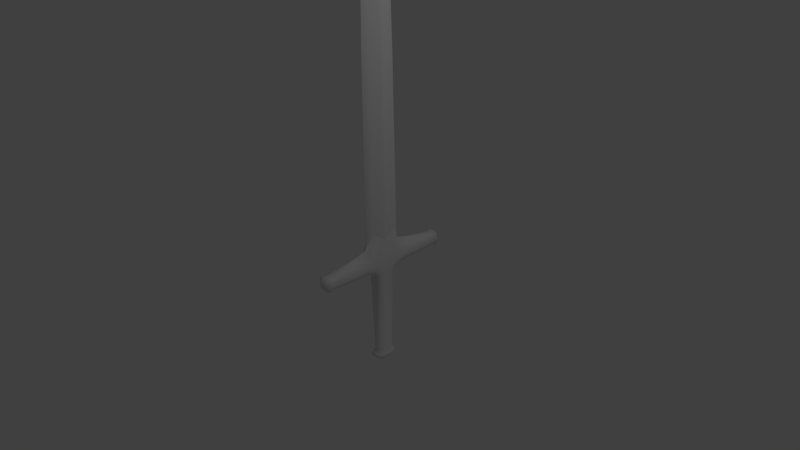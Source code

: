# Source: FunSword.blend  (saved by Blender 2.72.0; exported with 4.5.12 LTS)
import bpy
from mathutils import Matrix  # noqa: F401  (used for matrix-valued properties, if any)

bpy.ops.wm.read_factory_settings(use_empty=True)
scene = bpy.context.scene
scene.name = 'Scene'

# ---- collections
col_collection_1 = bpy.data.collections.new('Collection 1'); scene.collection.children.link(col_collection_1)

# ---- materials (node trees are filled in below, after node groups)
mat_material_001 = bpy.data.materials.new('Material.001')
mat_material_001.alpha_threshold = 0.0
mat_material_001.use_transparent_shadow = False
mat_material_001.preview_render_type = 'CUBE'
mat_material_001.roughness = 0.5
mat_material_001.line_color = (0.0, 0.0, 0.0, 1.0)

# ---- material node trees

# ---- world
world_world = bpy.data.worlds.new('World'); scene.world = world_world
world_world.color = (0.05088, 0.05088, 0.05088)
world_world.use_sun_shadow = False
world_world.sun_shadow_jitter_overblur = 0.0
world_world.cycles.sampling_method = 'MANUAL'
world_world.cycles.sample_map_resolution = 256

# ---- cameras
cam_camera = bpy.data.cameras.new('Camera')
cam_camera.clip_end = 100.0
cam_camera.lens = 35.0
cam_camera.sensor_width = 32.0
cam_camera.sensor_height = 18.0
cam_camera.ortho_scale = 7.314
cam_camera.dof.focus_distance = 0.0
cam_camera.dof.aperture_fstop = 128.0

# ---- lights
light_lamp = bpy.data.lights.new('Lamp', 'POINT')
light_lamp.transmission_factor = 0.0
light_lamp.cutoff_distance = 30.0
light_lamp.energy = 100.0
light_lamp.shadow_buffer_clip_start = 1.001
light_lamp.shadow_soft_size = 0.1
light_lamp.shadow_maximum_resolution = 0.006
light_lamp.use_absolute_resolution = True
light_lamp.cycles.use_multiple_importance_sampling = False

# ---- meshes
me_cube_001 = bpy.data.meshes.new('Cube.001')
me_cube_001.from_pydata([(0.04513, 2.449e-08, 5.32), (-0.04519, -4.107e-08, 5.32), (0.08797, 7.451e-09, 0.2113), (-0.08779, -2.484e-09, 0.2143), (0.08674, 8.666e-08, 2.686), (-0.08674, -3.831e-08, 2.686), (-0.04315, -0.1699, 2.686), (-0.04956, -0.165, 0.3349), (-0.02249, -0.1337, 5.32), (0.02225, -0.1344, 5.32), (0.04966, -0.1651, 0.3341), (0.04279, -0.1708, 2.686), (-0.0975, 0.0, -0.2812), (0.0005473, -0.9884, -0.06744), (-0.03092, -0.9884, -0.1124), (0.09865, 0.0, -0.2787), (0.01508, -0.9884, -0.129), (-0.01429, -0.9884, -0.06804), (-0.1006, 0.0, -0.09953), (-0.07978, -0.2725, -0.01451), (-0.03078, -0.9884, -0.08455), (-0.08174, -0.3056, -0.1784), (-0.01397, -0.9884, -0.129), (0.0154, -0.9884, -0.06804), (0.03204, -0.9884, -0.1124), (0.08058, -0.2725, -0.01516), (0.1009, 0.0, -0.09853), (0.08331, -0.306, -0.1789), (-0.09994, -0.2906, -0.09835), (0.0319, -0.9884, -0.08454), (0.1014, -0.306, -0.09812), (0.0005662, -0.3094, -0.1959), (-0.07489, -0.8135, -0.02495), (0.07603, -0.8135, -0.1713), (-0.07489, -0.8135, -0.1713), (0.07603, -0.8135, -0.02495), (-0.09244, -0.8135, -0.09812), (0.09357, -0.8135, -0.09812), (0.0005662, -0.8135, -0.1883), (0.0004954, -0.8122, -0.008168), (0.08618, -0.1257, -0.2617), (-0.08035, -0.125, -0.2897), (0.0009296, -0.1539, -0.2929), (-0.07925, 3.348e-10, -1.471), (0.07933, 3.348e-10, -1.471), (0.1016, -0.1219, -0.114), (0.06355, -0.09031, -1.47), (-0.06285, -0.08994, -1.47), (0.0001161, -0.1167, -1.471), (-0.04315, 0.1699, 2.686), (-0.04956, 0.165, 0.3349), (-0.02249, 0.1337, 5.32), (0.02225, 0.1344, 5.32), (0.04966, 0.1651, 0.3341), (0.04279, 0.1708, 2.686), (0.1041, 0.9242, -0.05255), (0.1045, 0.9246, -0.1447), (0.04957, 0.9246, 0.001969), (-0.04741, 0.9246, -0.1994), (-0.07978, 0.2725, -0.01451), (-0.1029, 0.9242, -0.05257), (-0.08174, 0.3056, -0.1784), (-0.04848, 0.9246, 0.001958), (0.04852, 0.9246, -0.1994), (-0.1034, 0.9246, -0.1447), (0.08058, 0.2725, -0.01516), (0.08331, 0.306, -0.1789), (-0.09994, 0.2906, -0.09835), (0.0005469, 0.9891, -0.06633), (0.1014, 0.306, -0.09812), (0.0005662, 0.3094, -0.1959), (-0.07489, 0.8135, -0.02495), (0.07603, 0.8135, -0.1713), (-0.07489, 0.8135, -0.1713), (0.07603, 0.8135, -0.02495), (-0.09244, 0.8135, -0.09812), (0.09357, 0.8135, -0.09812), (0.0005662, 0.8135, -0.1883), (0.0004954, 0.8122, -0.008168), (0.08618, 0.1257, -0.2617), (-0.08035, 0.125, -0.2897), (0.0009296, 0.1539, -0.2929), (0.1016, 0.1219, -0.114), (0.06355, 0.09031, -1.47), (-0.06285, 0.08994, -1.47), (0.0001161, 0.1167, -1.471), (-0.1152, 1.273e-08, -1.538), (0.1153, 1.273e-08, -1.537), (0.09233, -0.1313, -1.536), (-0.09137, -0.1307, -1.536), (0.0001315, -0.1696, -1.537), (0.09233, 0.1313, -1.536), (-0.09137, 0.1307, -1.536), (0.0001315, 0.1696, -1.537), (-0.02515, 2.119e-08, -1.615), (0.02573, 2.119e-08, -1.615), (0.02067, -0.02898, -1.615), (-0.01989, -0.02886, -1.614), (0.0003155, -0.03745, -1.615), (0.02067, 0.02898, -1.615), (-0.01989, 0.02886, -1.614), (0.0003155, 0.03745, -1.615), (-0.06744, -0.8889, -0.03236), (0.1016, -0.9345, -0.05362), (-0.09422, -0.04694, -0.287), (0.1021, -0.9349, -0.1436), (0.04842, -0.9349, -0.0003946), (-0.04628, -0.9349, -0.197), (-0.09421, -1.242e-09, 0.05739), (0.1022, -0.04318, -0.1063), (0.06864, -0.8889, -0.1644), (-0.09907, 0.0, -0.1904), (-0.1005, -0.9345, -0.05365), (-0.07648, -0.5591, -0.175), (-0.04733, -0.9349, -0.0004052), (0.04739, -0.9349, -0.197), (-0.1009, -0.9349, -0.1436), (0.0917, -0.5448, -0.01202), (0.07634, -0.213, -0.2164), (0.04411, -0.2718, 0.06473), (-0.09769, -0.2991, -0.1416), (-0.09392, -0.2816, -0.05604), (-0.1016, -0.1029, -0.09893), (-0.1037, -0.5532, -0.09823), (0.000523, -0.9338, 0.001528), (0.0005641, -0.9346, -0.1996), (-0.1039, -0.9347, -0.09795), (0.08644, -0.9277, -0.01492), (0.09903, -0.3068, -0.1417), (0.0952, -0.2893, -0.05628), (0.08331, -0.8944, -0.09811), (0.101, -0.2139, -0.1061), (0.04802, -0.3094, -0.1942), (-0.04649, -0.3096, -0.1947), (1.194e-06, -0.5575, -0.1826), (-0.07132, -0.09695, 0.09574), (0.09445, 3.725e-09, 0.05636), (-0.04349, -0.2718, 0.06503), (0.07198, -0.09696, 0.09397), (-0.09063, -0.5448, -0.01177), (0.07896, -0.5597, -0.176), (-0.06751, -0.8889, -0.1644), (0.06858, -0.8889, -0.03235), (-0.08219, -0.8944, -0.09811), (0.1051, -0.5609, -0.09808), (0.0005634, -0.8943, -0.1786), (0.0005309, -0.8937, -0.01932), (-0.09019, -0.8147, -0.1387), (0.0424, -0.8147, -0.1864), (-0.04324, -0.8146, -0.009979), (-0.08939, -0.8145, -0.05924), (0.09134, -0.8147, -0.1387), (0.09052, -0.8145, -0.05922), (-0.04128, -0.8147, -0.1864), (0.04429, -0.8146, -0.009968), (0.09641, -0.04613, -0.2714), (-0.07037, -0.2111, -0.229), (2.107e-05, -0.2193, -0.2309), (0.05125, -0.1474, -0.2823), (-0.04669, -0.1468, -0.2956), (-0.07544, -0.04818, -1.469), (0.09979, 0.0, -0.1886), (0.07606, -0.04839, -1.469), (0.03554, -0.1097, -1.468), (-0.03505, -0.1094, -1.468), (0.0993, -0.1253, -0.1889), (-0.06744, 0.8889, -0.03236), (0.0005222, 0.9234, 0.003937), (0.0005643, 0.9243, -0.2021), (-0.1064, 0.9244, -0.09795), (0.08852, 0.9173, -0.01291), (0.06864, 0.8889, -0.1644), (-0.08747, 0.9173, -0.1837), (-0.07648, 0.5591, -0.175), (0.1076, 0.9244, -0.09794), (0.08859, 0.9173, -0.1837), (-0.08738, 0.9173, -0.01292), (0.0917, 0.5448, -0.01202), (0.07634, 0.213, -0.2164), (0.04411, 0.2718, 0.06473), (-0.09769, 0.2991, -0.1416), (-0.09392, 0.2816, -0.05604), (-0.1037, 0.5532, -0.09823), (-0.03204, 0.9891, -0.1129), (0.0156, 0.9891, -0.1301), (-0.01482, 0.9891, -0.06696), (-0.03189, 0.9891, -0.08405), (0.09903, 0.3068, -0.1417), (0.0952, 0.2893, -0.05628), (0.08331, 0.8944, -0.09811), (0.101, 0.2139, -0.1061), (0.04802, 0.3094, -0.1942), (-0.04649, 0.3096, -0.1947), (1.194e-06, 0.5575, -0.1826), (-0.04349, 0.2718, 0.06503), (0.1022, 0.04318, -0.1063), (-0.09063, 0.5448, -0.01177), (0.07896, 0.5597, -0.176), (-0.06751, 0.8889, -0.1644), (0.06858, 0.8889, -0.03235), (-0.08219, 0.8944, -0.09811), (0.1051, 0.5609, -0.09808), (0.0005634, 0.8943, -0.1786), (0.0005309, 0.8937, -0.01932), (-0.09019, 0.8147, -0.1387), (0.0424, 0.8147, -0.1864), (-0.04324, 0.8146, -0.009979), (-0.08939, 0.8145, -0.05924), (0.09134, 0.8147, -0.1387), (0.09052, 0.8145, -0.05922), (-0.04128, 0.8147, -0.1864), (0.04429, 0.8146, -0.009968), (-0.07037, 0.2111, -0.229), (2.107e-05, 0.2193, -0.2309), (0.05125, 0.1474, -0.2823), (-0.04669, 0.1468, -0.2956), (0.03189, 0.1035, -1.47), (-0.0314, 0.1033, -1.47), (0.0993, 0.1253, -0.1889), (-0.07437, 0.0445, -1.47), (0.09641, 0.04613, -0.2714), (0.07198, 0.09696, 0.09397), (0.07456, 0.04476, -1.47), (-0.09422, 0.04694, -0.287), (-0.07132, 0.09695, 0.09574), (-0.1016, 0.1029, -0.09893), (-0.114, -0.07176, -1.539), (0.1145, -0.07216, -1.539), (0.05092, -0.1601, -1.539), (-0.05026, -0.1597, -1.538), (0.05092, 0.1601, -1.539), (-0.05026, 0.1597, -1.538), (-0.114, 0.07176, -1.539), (0.1145, 0.07216, -1.539), (0.104, 1.353e-08, -1.505), (0.08483, 0.1157, -1.495), (-0.08377, 0.115, -1.494), (-0.104, 1.511e-08, -1.506), (0.0001198, 0.1511, -1.495), (-0.08072, -0.1138, -1.505), (0.0001032, -0.1485, -1.507), (0.08162, -0.1144, -1.506), (-0.02282, -0.01454, -1.615), (0.0235, -0.01461, -1.615), (0.01071, -0.03349, -1.616), (-0.009992, -0.03342, -1.616), (0.01071, 0.03349, -1.616), (-0.009992, 0.03342, -1.616), (-0.02282, 0.01454, -1.615), (0.0235, 0.01461, -1.615), (0.08345, 1.696e-08, -1.582), (0.06961, 0.09128, -1.582), (-0.06875, 0.09097, -1.581), (-0.08302, 1.696e-08, -1.583), (0.0001464, 0.122, -1.583), (-0.06875, -0.09097, -1.581), (0.0001464, -0.122, -1.583), (0.06961, -0.09128, -1.582), (-0.07984, -0.8946, -0.1343), (-0.08539, -0.9278, -0.1817), (0.09494, -0.2151, -0.1647), (0.03765, -0.8945, -0.1766), (-0.03737, -0.8945, -0.02085), (-0.07947, -0.8942, -0.06302), (0.105, -0.9347, -0.09794), (0.08651, -0.9278, -0.1816), (-0.0853, -0.9277, -0.01494), (0.09933, -0.5613, -0.1401), (0.1039, -0.5532, -0.05336), (-0.09156, -0.09964, -0.0007049), (-0.03654, -0.8945, -0.1766), (0.05232, -0.4949, 0.04722), (-0.05148, -0.4949, 0.0473), (0.03846, -0.8945, -0.02084), (-0.09738, -0.5572, -0.1396), (0.04531, -0.56, -0.1852), (-0.1026, -0.5494, -0.05323), (0.08097, -0.8946, -0.1343), (0.08059, -0.8942, -0.063), (-0.0438, -0.5598, -0.1849), (-0.042, -0.2186, -0.2346), (0.04125, -0.2195, -0.2283), (0.1014, -0.04781, -0.1894), (-0.07984, 0.8946, -0.1343), (-0.01448, 0.9891, -0.1301), (0.09494, 0.2151, -0.1647), (0.03765, 0.8945, -0.1766), (-0.03737, 0.8945, -0.02085), (-0.07947, 0.8942, -0.06302), (0.01593, 0.9891, -0.06695), (0.03316, 0.9891, -0.1129), (0.03301, 0.9891, -0.08405), (0.09933, 0.5613, -0.1401), (0.1039, 0.5532, -0.05336), (-0.03654, 0.8945, -0.1766), (0.05232, 0.4949, 0.04722), (-0.05148, 0.4949, 0.0473), (0.03846, 0.8945, -0.02084), (-0.09738, 0.5572, -0.1396), (0.04531, 0.56, -0.1852), (-0.1026, 0.5494, -0.05323), (0.08097, 0.8946, -0.1343), (0.08059, 0.8942, -0.063), (-0.0438, 0.5598, -0.1849), (-0.042, 0.2186, -0.2346), (0.04125, 0.2195, -0.2283), (0.1014, 0.04781, -0.1894), (-0.09156, 0.09964, -0.0007049), (0.1054, 0.06079, -1.501), (0.08298, 0.04849, -1.584), (-0.1051, 0.06029, -1.501), (-0.0452, 0.1397, -1.495), (0.04589, 0.1401, -1.496), (-0.04505, -0.1401, -1.506), (0.04563, -0.1405, -1.506), (0.1013, -0.06248, -1.506), (-0.1007, -0.06215, -1.506), (-0.08236, 0.04827, -1.584), (-0.0379, 0.1132, -1.584), (0.03852, 0.1134, -1.585), (-0.0379, -0.1132, -1.584), (0.03852, -0.1134, -1.585), (0.08298, -0.04849, -1.584), (-0.08236, -0.04826, -1.584), (0.0104, 0.2753, 0.1235), (-0.01009, 0.2753, 0.1235), (-0.004349, 0.2663, 0.1589), (0.004631, 0.2663, 0.1589), (0.003902, 0.2757, 0.1301), (-0.003599, 0.2757, 0.1301), (-0.01913, 0.4753, 0.06298), (0.01972, 0.4752, 0.06299), (0.0002983, 0.4874, 0.06686), (-0.006821, 0.4709, 0.06643), (0.0074, 0.4709, 0.06643), (-0.01009, -0.2753, 0.1235), (0.0104, -0.2753, 0.1235), (0.00463, -0.2663, 0.1589), (-0.004349, -0.2663, 0.1589), (-0.003599, -0.2757, 0.1301), (0.003902, -0.2757, 0.1301), (0.01972, -0.4752, 0.06299), (-0.01913, -0.4753, 0.06298), (0.0002983, -0.4874, 0.06686), (0.0074, -0.4709, 0.06643), (-0.006821, -0.4709, 0.06643), (-0.003321, -0.1759, 5.32), (0.003385, -0.1759, 5.32), (-0.001196, -0.1786, 5.32), (0.001259, -0.1786, 5.32), (0.003935, -0.2408, 2.686), (-0.003927, -0.2408, 2.686), (0.001441, -0.2434, 2.686), (-0.001436, -0.2434, 2.686), (-0.003348, -0.0199, 5.914), (0.003358, -0.02029, 5.914), (0.006828, -5.239e-09, 5.914), (0.003405, 0.02057, 5.914), (-0.003395, 0.02018, 5.914), (-0.007031, -1.529e-08, 5.914), (-0.001223, -0.02272, 5.914), (0.001232, -0.02269, 5.914), (0.001249, 0.02294, 5.914), (-0.00124, 0.02287, 5.914), (0.003431, 0.1758, 5.32), (-0.003368, 0.1758, 5.32), (0.001276, 0.1786, 5.32), (-0.001213, 0.1786, 5.32), (-0.003982, 0.2407, 2.686), (0.00399, 0.2407, 2.686), (-0.001456, 0.2433, 2.686), (0.001462, 0.2433, 2.686), (-0.003265, 0.2687, 0.1597), (0.003539, 0.2687, 0.1597), (-0.001107, 0.2715, 0.1597), (0.001384, 0.2715, 0.1597), (0.003492, -0.2688, 0.1597), (-0.003218, -0.2688, 0.1597), (0.001366, -0.2715, 0.1597), (-0.00109, -0.2715, 0.1597), (-0.002197, -1.278e-08, 5.94), (0.002223, -6.49e-09, 5.94), (-0.001364, -0.00148, 5.943), (-0.001365, 0.001487, 5.943), (-0.001826, -1.164e-08, 5.942), (-0.001368, -0.000541, 5.943), (-0.001368, 0.000545, 5.943), (0.001225, 0.00149, 5.943), (0.001224, -0.001479, 5.943), (0.001768, -7.063e-09, 5.942), (0.001224, 0.0005467, 5.943), (0.001224, -0.00054, 5.943), (0.0005601, 0.9891, -0.1309), (-0.03299, 0.9891, -0.09828), (0.02814, 0.9891, -0.07162), (-0.02704, 0.9891, -0.1252), (0.03411, 0.9891, -0.09828), (0.02816, 0.9891, -0.1252), (-0.02701, 0.9891, -0.07162), (0.0005601, -0.9884, -0.1298), (-0.03184, -0.9884, -0.09829), (0.02719, -0.9884, -0.07254), (-0.0261, -0.9884, -0.1242), (0.03296, -0.9884, -0.09829), (0.02721, -0.9884, -0.1242), (-0.02607, -0.9884, -0.07254)], [], [(335, 338, 7, 19, 137), (355, 347, 9), (9, 11, 4, 0), (11, 10, 2, 4), (52, 357, 356, 0), (8, 6, 351, 346), (5, 3, 7, 6), (1, 5, 6, 8), (346, 354, 8), (119, 336, 341, 271), (6, 7, 338, 377, 351), (365, 51, 358), (126, 116, 14, 400), (124, 114, 17, 13), (260, 165, 45, 131), (264, 103, 29, 403), (116, 259, 402, 14), (18, 111, 12, 104, 41, 156, 21, 120, 28, 122), (2, 10, 25, 138), (265, 105, 24, 404), (106, 124, 13, 23), (125, 115, 16, 399), (107, 125, 399, 22), (267, 140, 27, 128), (268, 144, 30, 129), (269, 122, 28, 121), (158, 163, 46, 40), (159, 164, 48, 42), (112, 126, 400, 20), (343, 342, 272, 149, 39), (272, 139, 32, 149), (114, 266, 405, 17), (274, 113, 34, 147), (275, 140, 33, 148), (335, 137, 272, 342), (276, 123, 36, 150), (277, 110, 33, 151), (278, 130, 37, 152), (279, 134, 38, 153), (25, 129, 30, 131, 45, 109, 26, 136, 2, 138), (1, 8, 354, 359), (7, 3, 135, 19), (280, 156, 41, 159), (281, 132, 31, 157), (155, 162, 44, 15), (282, 155, 15, 161), (104, 160, 47, 41), (324, 327, 53, 65, 179), (364, 52, 54, 369), (52, 0, 4, 54), (1, 51, 49, 5), (369, 54, 53, 327, 373), (324, 328, 329, 325, 326, 372, 374, 375, 373, 327), (51, 365, 368, 49), (200, 288, 60, 169), (170, 55, 291, 394), (285, 190, 82, 218), (199, 302, 55, 170), (198, 283, 64, 172), (65, 221, 2, 136, 26, 195, 82, 190, 69, 188), (297, 199, 170, 57), (175, 63, 184, 397), (169, 60, 186, 393), (57, 170, 394, 289), (292, 187, 66, 197), (293, 188, 69, 201), (214, 79, 83, 216), (215, 81, 85, 217), (202, 294, 58, 168), (296, 206, 71, 196), (286, 202, 168, 63), (298, 204, 73, 173), (299, 205, 72, 197), (325, 330, 296, 194), (300, 207, 75, 182), (301, 208, 72, 171), (302, 209, 76, 189), (303, 210, 77, 193), (330, 332, 78, 206, 296), (304, 215, 80, 212), (305, 213, 70, 191), (223, 80, 84, 219), (2, 221, 65, 53), (306, 161, 15, 220), (220, 15, 44, 222), (54, 4, 2, 53), (357, 52, 364), (1, 359, 358, 51), (9, 0, 356, 355), (50, 59, 224, 3), (5, 49, 50, 3), (18, 225, 67, 180, 61, 212, 80, 223, 12, 111), (307, 181, 67, 225), (308, 233, 91, 235), (309, 249, 99, 251), (310, 232, 86, 237), (311, 231, 92, 236), (312, 230, 93, 238), (313, 229, 90, 240), (314, 228, 88, 241), (315, 227, 87, 234), (316, 226, 89, 239), (94, 248, 100, 247, 101, 246, 99, 249, 95, 243, 96, 244, 98, 245, 97, 242), (317, 248, 94, 253), (318, 247, 100, 252), (319, 246, 101, 254), (320, 245, 98, 256), (321, 244, 96, 257), (322, 243, 95, 250), (323, 242, 97, 255), (147, 34, 141, 258), (36, 147, 258, 143), (103, 127, 401, 29), (105, 264, 403, 24), (127, 106, 23, 401), (115, 265, 404, 16), (118, 40, 165, 260), (27, 118, 260, 128), (128, 260, 131, 30), (148, 33, 110, 261), (38, 148, 261, 145), (402, 22, 399, 16, 404, 24, 403, 29, 401, 23, 13, 17, 405, 20, 400, 14), (149, 32, 102, 262), (39, 149, 262, 146), (110, 277, 105, 265), (150, 36, 143, 263), (32, 150, 263, 102), (102, 263, 112, 266), (261, 110, 265, 115), (143, 258, 116, 126), (130, 278, 103, 264), (273, 146, 124, 106), (262, 102, 266, 114), (141, 270, 107, 259), (263, 143, 126, 112), (277, 130, 264, 105), (258, 141, 259, 116), (151, 33, 140, 267), (37, 151, 267, 144), (144, 267, 128, 30), (152, 37, 144, 268), (35, 152, 268, 117), (117, 268, 129, 25), (108, 18, 122, 269), (3, 108, 269, 135), (135, 269, 121, 19), (42, 48, 163, 158), (41, 47, 164, 159), (153, 38, 145, 270), (34, 153, 270, 141), (145, 261, 115, 125), (337, 336, 119, 25, 10), (25, 119, 271, 117), (117, 271, 154, 35), (137, 19, 139, 272), (271, 341, 343, 39, 154), (154, 39, 146, 273), (35, 154, 273, 142), (278, 142, 127, 103), (120, 21, 113, 274), (28, 120, 274, 123), (123, 274, 147, 36), (132, 27, 140, 275), (31, 132, 275, 134), (134, 275, 148, 38), (121, 28, 123, 276), (19, 121, 276, 139), (139, 276, 150, 32), (142, 273, 106, 127), (270, 145, 125, 107), (130, 277, 151, 37), (259, 107, 22, 402), (146, 262, 114, 124), (142, 278, 152, 35), (133, 31, 134, 279), (21, 133, 279, 113), (113, 279, 153, 34), (133, 21, 156, 280), (31, 133, 280, 157), (157, 280, 159, 42), (118, 27, 132, 281), (40, 118, 281, 158), (158, 281, 157, 42), (40, 46, 162, 155), (165, 40, 155, 282), (45, 165, 282, 109), (109, 282, 161, 26), (12, 43, 160, 104), (204, 283, 198, 73), (75, 200, 283, 204), (301, 171, 175, 56), (174, 56, 290, 396), (64, 169, 393, 183), (62, 167, 68, 185), (178, 285, 218, 79), (66, 187, 285, 178), (187, 69, 190, 285), (205, 286, 171, 72), (77, 202, 286, 205), (287, 203, 167, 62), (206, 287, 166, 71), (78, 203, 287, 206), (302, 189, 174, 55), (207, 288, 200, 75), (71, 166, 288, 207), (288, 166, 176, 60), (168, 58, 284, 392), (172, 64, 183, 395), (176, 62, 185, 398), (60, 176, 398, 186), (56, 175, 397, 290), (55, 174, 396, 291), (63, 168, 392, 184), (395, 183, 393, 186, 398, 185, 68, 289, 394, 291, 396, 290, 397, 184, 392, 284), (189, 301, 56, 174), (208, 292, 197, 72), (76, 201, 292, 208), (201, 69, 187, 292), (209, 293, 201, 76), (74, 177, 293, 209), (177, 65, 188, 293), (81, 214, 216, 85), (80, 215, 217, 84), (210, 294, 202, 77), (73, 198, 294, 210), (203, 297, 57, 167), (326, 325, 194, 59, 50), (65, 177, 295, 179), (177, 74, 211, 295), (194, 296, 196, 59), (179, 295, 331, 324), (295, 211, 78, 332, 331), (211, 297, 203, 78), (74, 199, 297, 211), (171, 286, 63, 175), (180, 298, 173, 61), (67, 182, 298, 180), (182, 75, 204, 298), (191, 299, 197, 66), (70, 193, 299, 191), (193, 77, 205, 299), (181, 300, 182, 67), (59, 196, 300, 181), (196, 71, 207, 300), (283, 200, 169, 64), (294, 198, 172, 58), (189, 76, 208, 301), (167, 57, 289, 68), (166, 287, 62, 176), (199, 74, 209, 302), (192, 303, 193, 70), (61, 173, 303, 192), (173, 73, 210, 303), (192, 304, 212, 61), (70, 213, 304, 192), (213, 81, 215, 304), (178, 305, 191, 66), (79, 214, 305, 178), (214, 81, 213, 305), (12, 223, 219, 43), (218, 306, 220, 79), (82, 195, 306, 218), (195, 26, 161, 306), (79, 220, 222, 83), (108, 307, 225, 18), (3, 224, 307, 108), (224, 59, 181, 307), (234, 87, 233, 308), (44, 234, 308, 222), (222, 308, 235, 83), (250, 95, 249, 309), (87, 250, 309, 233), (233, 309, 251, 91), (236, 92, 232, 310), (84, 236, 310, 219), (219, 310, 237, 43), (238, 93, 231, 311), (85, 238, 311, 217), (217, 311, 236, 84), (235, 91, 230, 312), (83, 235, 312, 216), (216, 312, 238, 85), (239, 89, 229, 313), (47, 239, 313, 164), (164, 313, 240, 48), (240, 90, 228, 314), (48, 240, 314, 163), (163, 314, 241, 46), (241, 88, 227, 315), (46, 241, 315, 162), (162, 315, 234, 44), (237, 86, 226, 316), (43, 237, 316, 160), (160, 316, 239, 47), (252, 100, 248, 317), (92, 252, 317, 232), (232, 317, 253, 86), (254, 101, 247, 318), (93, 254, 318, 231), (231, 318, 252, 92), (251, 99, 246, 319), (91, 251, 319, 230), (230, 319, 254, 93), (255, 97, 245, 320), (89, 255, 320, 229), (229, 320, 256, 90), (256, 98, 244, 321), (90, 256, 321, 228), (228, 321, 257, 88), (257, 96, 243, 322), (88, 257, 322, 227), (227, 322, 250, 87), (253, 94, 242, 323), (86, 253, 323, 226), (226, 323, 255, 89), (335, 339, 340, 336, 337, 376, 378, 379, 377, 338), (330, 333, 332), (333, 334, 332), (334, 331, 332), (330, 325, 329, 333), (333, 329, 328, 334), (334, 328, 324, 331), (49, 368, 372, 326, 50), (341, 344, 343), (344, 345, 343), (345, 342, 343), (341, 336, 340, 344), (344, 340, 339, 345), (345, 339, 335, 342), (350, 376, 337, 10, 11), (346, 351, 353, 348), (348, 353, 352, 349), (349, 352, 350, 347), (347, 355, 361, 349), (349, 361, 360, 348), (348, 360, 354, 346), (364, 369, 371, 366), (366, 371, 370, 367), (367, 370, 368, 365), (365, 358, 363, 367), (367, 363, 362, 366), (366, 362, 357, 364), (372, 368, 370, 374), (374, 370, 371, 375), (375, 371, 369, 373), (376, 350, 352, 378), (378, 352, 353, 379), (379, 353, 351, 377), (347, 350, 11, 9), (359, 354, 380), (382, 360, 361, 388), (380, 384, 383, 363, 358), (381, 355, 356), (357, 381, 356), (381, 389, 388, 361, 355), (380, 354, 360, 382, 384), (380, 358, 359), (381, 357, 362, 387, 389), (382, 385, 384), (385, 386, 384), (386, 383, 384), (387, 390, 389), (390, 391, 389), (391, 388, 389), (387, 383, 386, 390), (390, 386, 385, 391), (391, 385, 382, 388), (387, 362, 363, 383), (58, 172, 395, 284), (266, 112, 20, 405)])
me_cube_001.polygons.foreach_set('use_smooth', [True] * 370)
_k = set([(0, 4), (0, 356), (1, 5), (1, 359), (2, 4), (2, 10), (2, 53), (3, 5), (3, 7), (3, 50), (7, 338), (10, 337), (50, 326), (53, 327)])
me_cube_001.attributes.new('sharp_edge', 'BOOLEAN', 'EDGE').data.foreach_set('value', [ (min(e.vertices), max(e.vertices)) in _k for e in me_cube_001.edges])
_uv = me_cube_001.uv_layers.new(name='UVMap')
_uv.uv.foreach_set('vector', [0.6144, 0.7699, 0.6148, 0.7653, 0.6336, 0.7431, 0.6241, 0.7888, 0.6194, 0.778, 0.4124, 0.007193, 0.4246, 0.08925, 0.4158, 0.08829, 0.4158, 0.08829, 0.3361, 0.4373, 0.3004, 0.4333, 0.3879, 0.08515, 0.3361, 0.4373, 0.2575, 0.7479, 0.219, 0.7603, 0.3004, 0.4333, 0.361, 0.08196, 0.4041, 0.006231, 0.4082, 0.006718, 0.3879, 0.08515, 0.8116, 0.08244, 0.713, 0.4281, 0.699, 0.426, 0.8032, 0.0812, 0.7473, 0.4328, 0.6619, 0.7579, 0.6328, 0.7375, 0.713, 0.4281, 0.8387, 0.08609, 0.7473, 0.4328, 0.713, 0.4281, 0.8116, 0.08244, 0.8032, 0.0812, 0.8555, 0.007251, 0.8116, 0.08244, 0.2705, 0.786, 0.2739, 0.7783, 0.3124, 0.791, 0.3152, 0.7936, 0.713, 0.4281, 0.6328, 0.7375, 0.6065, 0.7576, 0.606, 0.7575, 0.699, 0.426, 0.875, 0.09038, 0.8662, 0.08942, 0.8637, 0.008298, 0.9706, 0.5233, 0.963, 0.5231, 0.9623, 0.5128, 0.9646, 0.5129, 0.9883, 0.5091, 0.9874, 0.5154, 0.9698, 0.5105, 0.9701, 0.5085, 0.2504, 0.815, 0.2312, 0.8161, 0.2329, 0.8061, 0.2519, 0.8072, 0.399, 0.8232, 0.4005, 0.8173, 0.4119, 0.8226, 0.4114, 0.8244, 0.9781, 0.002625, 0.9842, 0.004998, 0.9664, 0.01246, 0.9649, 0.01173, 0.6509, 0.7993, 0.6478, 0.8112, 0.6447, 0.8231, 0.6349, 0.8226, 0.619, 0.8209, 0.6037, 0.8106, 0.586, 0.8015, 0.5884, 0.797, 0.5916, 0.7915, 0.6299, 0.7965, 0.219, 0.7603, 0.2575, 0.7479, 0.2673, 0.7966, 0.2353, 0.778, 0.9651, 0.03566, 0.9713, 0.03366, 0.9841, 0.04293, 0.9825, 0.04354, 0.9883, 0.5027, 0.9883, 0.5091, 0.9701, 0.5085, 0.9701, 0.5065, 0.9639, 0.0471, 0.9642, 0.04083, 0.9819, 0.04516, 0.9818, 0.0471, 0.9848, 0.01035, 0.9848, 0.01664, 0.967, 0.01608, 0.967, 0.01412, 0.3216, 0.8199, 0.3205, 0.8246, 0.2687, 0.819, 0.2697, 0.8141, 0.3227, 0.8083, 0.3228, 0.8144, 0.2709, 0.8084, 0.269, 0.8024, 0.6341, 0.7836, 0.6299, 0.7965, 0.5916, 0.7915, 0.595, 0.7861, 0.2336, 0.8289, 0.1873, 0.9847, 0.1827, 0.9846, 0.2291, 0.8257, 0.6405, 0.868, 0.6042, 0.9855, 0.5969, 0.9839, 0.631, 0.865, 0.9781, 0.5227, 0.9706, 0.5233, 0.9646, 0.5129, 0.9669, 0.5127, 0.9123, 0.5684, 0.9081, 0.57, 0.9016, 0.5681, 0.9061, 0.5314, 0.9151, 0.5319, 0.5554, 0.7667, 0.5428, 0.7734, 0.4876, 0.768, 0.4883, 0.7658, 0.9874, 0.5154, 0.9855, 0.5207, 0.9689, 0.5121, 0.9698, 0.5105, 0.5358, 0.79, 0.5344, 0.7944, 0.4826, 0.7873, 0.4833, 0.7831, 0.9276, 0.3825, 0.9346, 0.3816, 0.9347, 0.409, 0.9278, 0.4104, 0.6034, 0.7621, 0.6017, 0.7701, 0.5554, 0.7667, 0.5603, 0.7649, 0.5403, 0.7788, 0.538, 0.7847, 0.4849, 0.7778, 0.4861, 0.7726, 0.3901, 0.827, 0.3882, 0.8308, 0.3725, 0.83, 0.3735, 0.8257, 0.3924, 0.8176, 0.3912, 0.8222, 0.3745, 0.8203, 0.3761, 0.8152, 0.9146, 0.3392, 0.9055, 0.3396, 0.9061, 0.3112, 0.9148, 0.3113, 0.2673, 0.7966, 0.269, 0.8024, 0.2709, 0.8084, 0.2519, 0.8072, 0.2329, 0.8061, 0.2171, 0.8033, 0.2086, 0.8012, 0.2138, 0.7807, 0.219, 0.7603, 0.2353, 0.778, 0.8387, 0.08609, 0.8116, 0.08244, 0.8555, 0.007251, 0.8595, 0.007797, 0.6328, 0.7375, 0.6619, 0.7579, 0.6382, 0.7708, 0.5984, 0.7808, 0.9759, 0.5333, 0.97, 0.5329, 0.9682, 0.5189, 0.9753, 0.5206, 0.9632, 0.3385, 0.9649, 0.3506, 0.9551, 0.3505, 0.9547, 0.3383, 0.2124, 0.8251, 0.1739, 0.9834, 0.1639, 0.9825, 0.2027, 0.825, 0.2153, 0.8144, 0.2124, 0.8251, 0.2027, 0.825, 0.2056, 0.8131, 0.6349, 0.8226, 0.5941, 0.9779, 0.5856, 0.9769, 0.619, 0.8209, 0.7008, 0.7851, 0.7002, 0.7821, 0.714, 0.7617, 0.714, 0.7932, 0.7072, 0.7883, 0.3529, 0.08097, 0.361, 0.08196, 0.2665, 0.4292, 0.2531, 0.4275, 0.361, 0.08196, 0.3879, 0.08515, 0.3004, 0.4333, 0.2665, 0.4292, 0.8387, 0.08609, 0.8662, 0.08942, 0.7824, 0.437, 0.7473, 0.4328, 0.2531, 0.4275, 0.2665, 0.4292, 0.1902, 0.7401, 0.1648, 0.7608, 0.1644, 0.7607, 0.9117, 0.4301, 0.9103, 0.4299, 0.9087, 0.43, 0.9074, 0.4303, 0.9083, 0.4273, 0.9086, 0.4276, 0.909, 0.4279, 0.9096, 0.4279, 0.91, 0.4275, 0.9102, 0.4273, 0.8662, 0.08942, 0.875, 0.09038, 0.7973, 0.4385, 0.7824, 0.437, 0.8339, 0.8223, 0.8351, 0.8177, 0.8413, 0.8172, 0.8397, 0.8232, 0.9854, 0.03184, 0.981, 0.034, 0.9659, 0.02455, 0.9669, 0.02387, 0.1627, 0.8049, 0.1648, 0.7972, 0.1832, 0.8004, 0.1801, 0.8102, 0.03031, 0.7715, 0.02796, 0.7754, 0.02172, 0.7734, 0.02475, 0.7683, 0.8306, 0.8308, 0.8327, 0.827, 0.8382, 0.8294, 0.8355, 0.8342, 0.1562, 0.7838, 0.1958, 0.7735, 0.219, 0.7603, 0.2138, 0.7807, 0.2086, 0.8012, 0.1995, 0.8012, 0.1832, 0.8004, 0.1648, 0.7972, 0.1462, 0.794, 0.1511, 0.7888, 0.9729, 0.09631, 0.9743, 0.1005, 0.9669, 0.1021, 0.9651, 0.09667, 0.9654, 0.5609, 0.9645, 0.5556, 0.9836, 0.5508, 0.9843, 0.5525, 0.8397, 0.8232, 0.8413, 0.8172, 0.8542, 0.8226, 0.8537, 0.8244, 0.9851, 0.02658, 0.9854, 0.03184, 0.9669, 0.02387, 0.9672, 0.02222, 0.09287, 0.7935, 0.1447, 0.7997, 0.144, 0.8046, 0.09244, 0.7983, 0.09728, 0.7822, 0.1511, 0.7888, 0.1462, 0.794, 0.09423, 0.788, 0.6114, 0.9838, 0.6046, 0.9813, 0.6334, 0.8874, 0.6394, 0.8904, 0.5958, 0.9806, 0.586, 0.9792, 0.6087, 0.8861, 0.6154, 0.8863, 0.9544, 0.2835, 0.9532, 0.2885, 0.9451, 0.2889, 0.9467, 0.2826, 0.7576, 0.7925, 0.821, 0.8083, 0.8199, 0.8105, 0.7653, 0.8019, 0.9643, 0.2489, 0.9655, 0.2538, 0.9578, 0.2548, 0.9562, 0.2484, 0.7634, 0.8191, 0.8161, 0.8256, 0.8149, 0.8298, 0.7628, 0.8236, 0.9043, 0.1595, 0.9047, 0.1872, 0.8977, 0.1883, 0.8973, 0.1602, 0.7158, 0.7765, 0.7545, 0.7897, 0.7576, 0.7925, 0.7127, 0.7843, 0.7647, 0.8075, 0.8188, 0.8151, 0.8172, 0.8203, 0.7639, 0.8136, 0.02554, 0.7849, 0.04146, 0.7873, 0.04095, 0.7917, 0.02596, 0.789, 0.02796, 0.7754, 0.04413, 0.7768, 0.04299, 0.782, 0.02672, 0.7801, 0.9016, 0.2405, 0.9023, 0.2127, 0.9109, 0.213, 0.9107, 0.2405, 0.9076, 0.4582, 0.9117, 0.4594, 0.9149, 0.5035, 0.9059, 0.5042, 0.9011, 0.4617, 0.5918, 0.9926, 0.5958, 0.9806, 0.603, 0.9805, 0.5976, 0.9937, 0.9055, 0.119, 0.914, 0.1188, 0.9138, 0.1313, 0.904, 0.1314, 0.6541, 0.8251, 0.6701, 0.8274, 0.6224, 0.9816, 0.613, 0.9805, 0.219, 0.7603, 0.1958, 0.7735, 0.1562, 0.7838, 0.1902, 0.7401, 0.1958, 0.8121, 0.2056, 0.8131, 0.2027, 0.825, 0.1936, 0.823, 0.1936, 0.823, 0.2027, 0.825, 0.1639, 0.9825, 0.1549, 0.9813, 0.2665, 0.4292, 0.3004, 0.4333, 0.219, 0.7603, 0.1902, 0.7401, 0.4041, 0.006231, 0.361, 0.08196, 0.3529, 0.08097, 0.8387, 0.08609, 0.8595, 0.007797, 0.8637, 0.008298, 0.8662, 0.08942, 0.4158, 0.08829, 0.3879, 0.08515, 0.4082, 0.006718, 0.4124, 0.007193, 0.7002, 0.7461, 0.7097, 0.795, 0.6778, 0.7759, 0.6619, 0.7579, 0.7473, 0.4328, 0.7824, 0.437, 0.7002, 0.7461, 0.6619, 0.7579, 0.6509, 0.7993, 0.672, 0.8019, 0.7103, 0.8067, 0.7106, 0.8126, 0.7108, 0.8175, 0.6899, 0.8216, 0.6701, 0.8274, 0.6541, 0.8251, 0.6447, 0.8231, 0.6478, 0.8112, 0.6748, 0.7888, 0.71, 0.8008, 0.7103, 0.8067, 0.672, 0.8019, 0.15, 0.9851, 0.1463, 0.9898, 0.1347, 0.9881, 0.1394, 0.983, 0.9897, 0.4093, 0.9779, 0.4159, 0.9772, 0.4143, 0.9866, 0.4046, 0.6148, 0.9852, 0.6158, 0.9905, 0.6011, 0.9885, 0.6023, 0.9842, 0.9577, 0.5544, 0.9517, 0.5571, 0.9503, 0.5505, 0.9559, 0.5485, 0.9779, 0.5235, 0.9717, 0.521, 0.9775, 0.5151, 0.9827, 0.5181, 0.6034, 0.9922, 0.6025, 0.9973, 0.5922, 0.9944, 0.5942, 0.9898, 0.595, 0.9876, 0.592, 0.9919, 0.5855, 0.9866, 0.5894, 0.9831, 0.175, 0.9886, 0.1757, 0.9932, 0.161, 0.9912, 0.1623, 0.987, 0.5897, 0.9826, 0.5864, 0.9868, 0.5747, 0.9847, 0.5794, 0.981, 0.968, 0.4178, 0.9683, 0.4162, 0.9688, 0.4146, 0.9708, 0.4141, 0.9729, 0.4135, 0.9751, 0.4139, 0.9772, 0.4143, 0.9779, 0.4159, 0.9785, 0.4174, 0.9782, 0.4191, 0.9777, 0.4206, 0.9757, 0.4213, 0.9736, 0.4217, 0.9714, 0.4214, 0.9693, 0.4209, 0.9686, 0.4194, 0.9555, 0.4106, 0.9683, 0.4162, 0.968, 0.4178, 0.9558, 0.4158, 0.9641, 0.4032, 0.9708, 0.4141, 0.9688, 0.4146, 0.9579, 0.4056, 0.98, 0.4026, 0.9751, 0.4139, 0.9729, 0.4135, 0.9719, 0.4018, 0.9713, 0.1766, 0.9769, 0.1657, 0.979, 0.1662, 0.9793, 0.1776, 0.9713, 0.4895, 0.9772, 0.5004, 0.9751, 0.5008, 0.965, 0.4915, 0.989, 0.5622, 0.9766, 0.5614, 0.9769, 0.5598, 0.9886, 0.5568, 0.9618, 0.17, 0.9741, 0.1638, 0.9748, 0.1654, 0.9648, 0.1746, 0.4833, 0.7831, 0.4826, 0.7873, 0.4675, 0.7844, 0.4672, 0.7803, 0.4849, 0.7778, 0.4833, 0.7831, 0.4672, 0.7803, 0.4685, 0.7756, 0.98, 0.4958, 0.9871, 0.4978, 0.9695, 0.505, 0.9675, 0.5044, 0.3976, 0.8292, 0.399, 0.8232, 0.4114, 0.8244, 0.411, 0.8263, 0.9871, 0.4978, 0.9883, 0.5027, 0.9701, 0.5065, 0.9695, 0.505, 0.9642, 0.04083, 0.9651, 0.03566, 0.9825, 0.04354, 0.9819, 0.04516, 0.2486, 0.8218, 0.2291, 0.8257, 0.2312, 0.8161, 0.2504, 0.815, 0.2687, 0.819, 0.2486, 0.8218, 0.2504, 0.815, 0.2697, 0.8141, 0.2697, 0.8141, 0.2504, 0.815, 0.2519, 0.8072, 0.2709, 0.8084, 0.923, 0.03524, 0.9243, 0.03071, 0.9372, 0.03085, 0.9369, 0.03496, 0.9232, 0.04085, 0.923, 0.03524, 0.9369, 0.03496, 0.9372, 0.03993, 0.9604, 0.5122, 0.9597, 0.5106, 0.9597, 0.5087, 0.96, 0.5068, 0.9609, 0.5051, 0.9629, 0.5045, 0.9652, 0.5043, 0.9675, 0.5044, 0.9695, 0.505, 0.9701, 0.5065, 0.9701, 0.5085, 0.9698, 0.5105, 0.9689, 0.5121, 0.9669, 0.5127, 0.9646, 0.5129, 0.9623, 0.5128, 0.9263, 0.4884, 0.9197, 0.4891, 0.9219, 0.4801, 0.9282, 0.479, 0.9353, 0.4888, 0.9263, 0.4884, 0.9282, 0.479, 0.936, 0.4793, 0.3882, 0.8308, 0.3901, 0.827, 0.3976, 0.8292, 0.3952, 0.834, 0.4861, 0.7726, 0.4849, 0.7778, 0.4685, 0.7756, 0.4698, 0.771, 0.4876, 0.768, 0.4861, 0.7726, 0.4698, 0.771, 0.472, 0.767, 0.472, 0.767, 0.4698, 0.771, 0.4616, 0.7688, 0.4645, 0.7638, 0.9846, 0.5339, 0.9858, 0.5382, 0.9766, 0.5396, 0.9751, 0.5341, 0.4685, 0.7756, 0.4672, 0.7803, 0.4585, 0.7807, 0.46, 0.7747, 0.3912, 0.8222, 0.3924, 0.8176, 0.4005, 0.8173, 0.399, 0.8232, 0.9299, 0.131, 0.9378, 0.1309, 0.9379, 0.137, 0.9279, 0.1371, 0.9632, 0.5211, 0.9569, 0.5222, 0.9535, 0.5164, 0.9615, 0.515, 0.9858, 0.5174, 0.9834, 0.5392, 0.9751, 0.5216, 0.9766, 0.5161, 0.4698, 0.771, 0.4685, 0.7756, 0.46, 0.7747, 0.4616, 0.7688, 0.3901, 0.827, 0.3912, 0.8222, 0.399, 0.8232, 0.3976, 0.8292, 0.4672, 0.7803, 0.4675, 0.7844, 0.4588, 0.7857, 0.4585, 0.7807, 0.3735, 0.8257, 0.3725, 0.83, 0.3205, 0.8246, 0.3216, 0.8199, 0.3745, 0.8203, 0.3735, 0.8257, 0.3216, 0.8199, 0.3228, 0.8144, 0.3228, 0.8144, 0.3216, 0.8199, 0.2697, 0.8141, 0.2709, 0.8084, 0.3761, 0.8152, 0.3745, 0.8203, 0.3228, 0.8144, 0.3227, 0.8083, 0.3773, 0.8106, 0.3761, 0.8152, 0.3227, 0.8083, 0.3226, 0.8026, 0.3226, 0.8026, 0.3227, 0.8083, 0.269, 0.8024, 0.2673, 0.7966, 0.6564, 0.7786, 0.6509, 0.7993, 0.6299, 0.7965, 0.6341, 0.7836, 0.6619, 0.7579, 0.6564, 0.7786, 0.6341, 0.7836, 0.6382, 0.7708, 0.6382, 0.7708, 0.6341, 0.7836, 0.595, 0.7861, 0.5984, 0.7808, 0.6407, 0.8669, 0.6059, 0.9859, 0.5996, 0.9824, 0.6318, 0.8616, 0.6483, 0.8683, 0.6104, 0.9864, 0.6042, 0.9855, 0.6405, 0.868, 0.9184, 0.5482, 0.9186, 0.5426, 0.9326, 0.543, 0.9323, 0.548, 0.9197, 0.5528, 0.9184, 0.5482, 0.9323, 0.548, 0.9326, 0.5523, 0.9858, 0.5289, 0.9846, 0.5339, 0.9751, 0.5341, 0.9766, 0.5278, 0.7245, 0.7762, 0.7247, 0.7808, 0.7201, 0.7878, 0.7158, 0.7974, 0.7084, 0.7519, 0.2673, 0.7966, 0.2705, 0.786, 0.3152, 0.7936, 0.3226, 0.8026, 0.3226, 0.8026, 0.3152, 0.7936, 0.3787, 0.8086, 0.3773, 0.8106, 0.6017, 0.7701, 0.5984, 0.7808, 0.5428, 0.7734, 0.5554, 0.7667, 0.927, 0.08483, 0.9338, 0.08316, 0.9379, 0.08485, 0.9378, 0.1214, 0.9287, 0.1216, 0.9287, 0.1216, 0.9378, 0.1214, 0.9378, 0.1309, 0.9299, 0.131, 0.9221, 0.1208, 0.9287, 0.1216, 0.9299, 0.131, 0.9236, 0.1297, 0.3924, 0.8176, 0.3926, 0.8134, 0.4007, 0.812, 0.4005, 0.8173, 0.5884, 0.797, 0.586, 0.8015, 0.5344, 0.7944, 0.5358, 0.79, 0.5916, 0.7915, 0.5884, 0.797, 0.5358, 0.79, 0.538, 0.7847, 0.538, 0.7847, 0.5358, 0.79, 0.4833, 0.7831, 0.4849, 0.7778, 0.9274, 0.3558, 0.9347, 0.3541, 0.9346, 0.3816, 0.9276, 0.3825, 0.9551, 0.3505, 0.9649, 0.3506, 0.9658, 0.3769, 0.9564, 0.3769, 0.9182, 0.3821, 0.9276, 0.3825, 0.9278, 0.4104, 0.9191, 0.4105, 0.595, 0.7861, 0.5916, 0.7915, 0.538, 0.7847, 0.5403, 0.7788, 0.5984, 0.7808, 0.595, 0.7861, 0.5403, 0.7788, 0.5428, 0.7734, 0.5428, 0.7734, 0.5403, 0.7788, 0.4861, 0.7726, 0.4876, 0.768, 0.9236, 0.1297, 0.9299, 0.131, 0.9279, 0.1371, 0.92, 0.1355, 0.9834, 0.5392, 0.9858, 0.5267, 0.9766, 0.5278, 0.9751, 0.5216, 0.3912, 0.8222, 0.3901, 0.827, 0.3735, 0.8257, 0.3745, 0.8203, 0.9842, 0.004998, 0.9848, 0.01035, 0.967, 0.01412, 0.9664, 0.01246, 0.971, 0.5213, 0.9632, 0.5211, 0.9615, 0.515, 0.9714, 0.5153, 0.3926, 0.8134, 0.3924, 0.8176, 0.3761, 0.8152, 0.3773, 0.8106, 0.9232, 0.1411, 0.933, 0.141, 0.9334, 0.1675, 0.9243, 0.1674, 0.9217, 0.3676, 0.9145, 0.3658, 0.9146, 0.3392, 0.9214, 0.3402, 0.9214, 0.3402, 0.9146, 0.3392, 0.9148, 0.3113, 0.9217, 0.3127, 0.9625, 0.1374, 0.9551, 0.1383, 0.9576, 0.1243, 0.9635, 0.1246, 0.9723, 0.1374, 0.9625, 0.1374, 0.9635, 0.1246, 0.9722, 0.1251, 0.9846, 0.5338, 0.9759, 0.5333, 0.9753, 0.5206, 0.9851, 0.5217, 0.9704, 0.3388, 0.9722, 0.3516, 0.9649, 0.3506, 0.9632, 0.3385, 0.992, 0.5263, 0.9902, 0.5391, 0.983, 0.5388, 0.985, 0.5267, 0.985, 0.5267, 0.983, 0.5388, 0.9745, 0.5386, 0.9747, 0.5265, 0.2291, 0.8257, 0.1827, 0.9846, 0.1739, 0.9834, 0.2124, 0.8251, 0.2312, 0.8161, 0.2291, 0.8257, 0.2124, 0.8251, 0.2153, 0.8144, 0.2329, 0.8061, 0.2312, 0.8161, 0.2153, 0.8144, 0.2171, 0.8033, 0.2171, 0.8033, 0.2153, 0.8144, 0.2056, 0.8131, 0.2086, 0.8012, 0.6447, 0.8231, 0.6038, 0.9795, 0.5941, 0.9779, 0.6349, 0.8226, 0.8161, 0.8256, 0.8327, 0.827, 0.8306, 0.8308, 0.8149, 0.8298, 0.8172, 0.8203, 0.8339, 0.8223, 0.8327, 0.827, 0.8161, 0.8256, 0.02554, 0.7849, 0.02596, 0.789, 0.01913, 0.7909, 0.01859, 0.7856, 0.02011, 0.7794, 0.01859, 0.7856, 0.007977, 0.7798, 0.008439, 0.7778, 0.8382, 0.8294, 0.8397, 0.8232, 0.8537, 0.8244, 0.8532, 0.8264, 0.9829, 0.1636, 0.9727, 0.1638, 0.9728, 0.152, 0.9759, 0.152, 0.1618, 0.8118, 0.1627, 0.8049, 0.1801, 0.8102, 0.1779, 0.8198, 0.144, 0.8046, 0.1447, 0.7997, 0.1627, 0.8049, 0.1618, 0.8118, 0.1447, 0.7997, 0.1462, 0.794, 0.1648, 0.7972, 0.1627, 0.8049, 0.9047, 0.1872, 0.9056, 0.1967, 0.8992, 0.197, 0.8977, 0.1883, 0.9133, 0.187, 0.9133, 0.1966, 0.9056, 0.1967, 0.9047, 0.1872, 0.973, 0.08446, 0.9744, 0.08946, 0.9669, 0.09026, 0.9651, 0.08379, 0.9059, 0.5042, 0.9078, 0.5146, 0.9016, 0.5147, 0.8994, 0.505, 0.9149, 0.5035, 0.9156, 0.5142, 0.9078, 0.5146, 0.9059, 0.5042, 0.02796, 0.7754, 0.02672, 0.7801, 0.02011, 0.7794, 0.02172, 0.7734, 0.8188, 0.8151, 0.8351, 0.8177, 0.8339, 0.8223, 0.8172, 0.8203, 0.8199, 0.8105, 0.8352, 0.8134, 0.8351, 0.8177, 0.8188, 0.8151, 0.8351, 0.8177, 0.8352, 0.8134, 0.8414, 0.8117, 0.8413, 0.8172, 0.9639, 0.5491, 0.9641, 0.5427, 0.9835, 0.5468, 0.9835, 0.5488, 0.9646, 0.5373, 0.9704, 0.5351, 0.9855, 0.5444, 0.984, 0.5451, 0.9909, 0.1638, 0.9829, 0.1636, 0.9759, 0.152, 0.9785, 0.1518, 0.8413, 0.8172, 0.8414, 0.8117, 0.8547, 0.8209, 0.8542, 0.8226, 0.9714, 0.563, 0.9654, 0.5609, 0.9843, 0.5525, 0.9858, 0.5532, 0.02172, 0.7734, 0.02011, 0.7794, 0.008439, 0.7778, 0.00893, 0.776, 0.9645, 0.5556, 0.9639, 0.5491, 0.9835, 0.5488, 0.9836, 0.5508, 0.984, 0.5451, 0.9855, 0.5444, 0.9872, 0.5443, 0.989, 0.5444, 0.9905, 0.545, 0.9911, 0.5466, 0.9912, 0.5487, 0.9912, 0.5508, 0.9907, 0.5524, 0.9893, 0.5531, 0.9876, 0.5533, 0.9858, 0.5532, 0.9843, 0.5525, 0.9836, 0.5508, 0.9835, 0.5488, 0.9835, 0.5468, 0.02672, 0.7801, 0.02554, 0.7849, 0.01859, 0.7856, 0.02011, 0.7794, 0.04146, 0.7873, 0.09287, 0.7935, 0.09244, 0.7983, 0.04095, 0.7917, 0.04299, 0.782, 0.09423, 0.788, 0.09287, 0.7935, 0.04146, 0.7873, 0.09423, 0.788, 0.1462, 0.794, 0.1447, 0.7997, 0.09287, 0.7935, 0.04413, 0.7768, 0.09728, 0.7822, 0.09423, 0.788, 0.04299, 0.782, 0.04577, 0.7723, 0.1006, 0.777, 0.09728, 0.7822, 0.04413, 0.7768, 0.1006, 0.777, 0.1562, 0.7838, 0.1511, 0.7888, 0.09728, 0.7822, 0.6216, 0.9863, 0.6114, 0.9838, 0.6394, 0.8904, 0.6454, 0.8934, 0.603, 0.9805, 0.5958, 0.9806, 0.6154, 0.8863, 0.6221, 0.8864, 0.9023, 0.2127, 0.9033, 0.2032, 0.911, 0.2034, 0.9109, 0.213, 0.8953, 0.2117, 0.8968, 0.2029, 0.9033, 0.2032, 0.9023, 0.2127, 0.9743, 0.09135, 0.9729, 0.09631, 0.9651, 0.09667, 0.9669, 0.09026, 0.7153, 0.7715, 0.7158, 0.7765, 0.7127, 0.7843, 0.7097, 0.795, 0.7002, 0.7461, 0.1562, 0.7838, 0.1006, 0.777, 0.1136, 0.7703, 0.1598, 0.7732, 0.8978, 0.06862, 0.9012, 0.03459, 0.9078, 0.03521, 0.9061, 0.07782, 0.7127, 0.7843, 0.7576, 0.7925, 0.7653, 0.8019, 0.7097, 0.795, 0.1598, 0.7732, 0.1136, 0.7703, 0.1188, 0.7686, 0.1617, 0.7653, 0.9061, 0.07782, 0.9078, 0.03521, 0.9169, 0.03559, 0.9169, 0.07973, 0.9129, 0.08106, 0.9078, 0.03521, 0.9091, 0.02472, 0.9169, 0.0249, 0.9169, 0.03559, 0.9012, 0.03459, 0.9028, 0.02485, 0.9091, 0.02472, 0.9078, 0.03521, 0.9655, 0.2445, 0.9643, 0.2489, 0.9562, 0.2484, 0.9578, 0.2428, 0.7106, 0.8126, 0.7634, 0.8191, 0.7628, 0.8236, 0.7108, 0.8175, 0.7103, 0.8067, 0.7639, 0.8136, 0.7634, 0.8191, 0.7106, 0.8126, 0.7639, 0.8136, 0.8172, 0.8203, 0.8161, 0.8256, 0.7634, 0.8191, 0.904, 0.1314, 0.9043, 0.1595, 0.8973, 0.1602, 0.8967, 0.1322, 0.9138, 0.1313, 0.9137, 0.1595, 0.9043, 0.1595, 0.904, 0.1314, 0.9137, 0.1595, 0.9133, 0.187, 0.9047, 0.1872, 0.9043, 0.1595, 0.71, 0.8008, 0.7647, 0.8075, 0.7639, 0.8136, 0.7103, 0.8067, 0.7097, 0.795, 0.7653, 0.8019, 0.7647, 0.8075, 0.71, 0.8008, 0.7653, 0.8019, 0.8199, 0.8105, 0.8188, 0.8151, 0.7647, 0.8075, 0.8327, 0.827, 0.8339, 0.8223, 0.8397, 0.8232, 0.8382, 0.8294, 0.9532, 0.2885, 0.9544, 0.2929, 0.9467, 0.2946, 0.9451, 0.2889, 0.02672, 0.7801, 0.04299, 0.782, 0.04146, 0.7873, 0.02554, 0.7849, 0.9854, 0.02, 0.9851, 0.02658, 0.9672, 0.02222, 0.9672, 0.02016, 0.9744, 0.08016, 0.973, 0.08446, 0.9651, 0.08379, 0.9669, 0.07823, 0.03031, 0.7715, 0.04577, 0.7723, 0.04413, 0.7768, 0.02796, 0.7754, 0.9009, 0.2685, 0.9016, 0.2405, 0.9107, 0.2405, 0.9107, 0.2687, 0.8936, 0.2677, 0.8948, 0.2397, 0.9016, 0.2405, 0.9009, 0.2685, 0.8948, 0.2397, 0.8953, 0.2117, 0.9023, 0.2127, 0.9016, 0.2405, 0.9009, 0.2685, 0.9018, 0.2816, 0.8959, 0.282, 0.8936, 0.2677, 0.9107, 0.2687, 0.9105, 0.2812, 0.9018, 0.2816, 0.9009, 0.2685, 0.5832, 0.9909, 0.586, 0.9792, 0.5958, 0.9806, 0.5918, 0.9926, 0.8982, 0.1192, 0.9055, 0.119, 0.904, 0.1314, 0.8967, 0.1322, 0.6046, 0.9813, 0.6114, 0.9838, 0.6104, 0.996, 0.6033, 0.9944, 0.6114, 0.9838, 0.6216, 0.9863, 0.6187, 0.998, 0.6104, 0.996, 0.6447, 0.8231, 0.6541, 0.8251, 0.613, 0.9805, 0.6038, 0.9795, 0.1801, 0.8102, 0.1958, 0.8121, 0.1936, 0.823, 0.1779, 0.8198, 0.1832, 0.8004, 0.1995, 0.8012, 0.1958, 0.8121, 0.1801, 0.8102, 0.1995, 0.8012, 0.2086, 0.8012, 0.2056, 0.8131, 0.1958, 0.8121, 0.1779, 0.8198, 0.1936, 0.823, 0.1549, 0.9813, 0.1459, 0.9803, 0.6564, 0.7786, 0.6748, 0.7888, 0.672, 0.8019, 0.6509, 0.7993, 0.6619, 0.7579, 0.6778, 0.7759, 0.6748, 0.7888, 0.6564, 0.7786, 0.6778, 0.7759, 0.7097, 0.795, 0.71, 0.8008, 0.6748, 0.7888, 0.1623, 0.987, 0.161, 0.9912, 0.1463, 0.9898, 0.15, 0.9851, 0.1639, 0.9825, 0.1623, 0.987, 0.15, 0.9851, 0.1549, 0.9813, 0.989, 0.5352, 0.9806, 0.5359, 0.976, 0.5295, 0.984, 0.5303, 0.9903, 0.4145, 0.9785, 0.4174, 0.9779, 0.4159, 0.9897, 0.4093, 0.161, 0.9912, 0.1602, 0.9973, 0.1502, 0.9963, 0.1463, 0.9898, 0.1463, 0.9898, 0.1502, 0.9963, 0.1419, 0.995, 0.1347, 0.9881, 0.6264, 0.9856, 0.6281, 0.9915, 0.6158, 0.9905, 0.6148, 0.9852, 0.9638, 0.5477, 0.9559, 0.5485, 0.9604, 0.5421, 0.9687, 0.5427, 0.613, 0.9805, 0.6148, 0.9852, 0.6023, 0.9842, 0.6038, 0.9795, 0.9624, 0.5599, 0.9574, 0.5629, 0.9517, 0.5571, 0.9577, 0.5544, 0.9687, 0.5562, 0.9624, 0.5599, 0.9577, 0.5544, 0.9662, 0.5519, 0.9662, 0.5519, 0.9577, 0.5544, 0.9559, 0.5485, 0.9638, 0.5477, 0.976, 0.5295, 0.9702, 0.5276, 0.9717, 0.521, 0.9779, 0.5235, 0.984, 0.5303, 0.976, 0.5295, 0.9779, 0.5235, 0.9865, 0.526, 0.9865, 0.526, 0.9779, 0.5235, 0.9827, 0.5181, 0.989, 0.5217, 0.6116, 0.9929, 0.6119, 0.9979, 0.6025, 0.9973, 0.6034, 0.9922, 0.6104, 0.9864, 0.6116, 0.9929, 0.6034, 0.9922, 0.6042, 0.9855, 0.6042, 0.9855, 0.6034, 0.9922, 0.5942, 0.9898, 0.5969, 0.9839, 0.6033, 0.9917, 0.6013, 0.9963, 0.592, 0.9919, 0.595, 0.9876, 0.6059, 0.9859, 0.6033, 0.9917, 0.595, 0.9876, 0.5996, 0.9824, 0.5996, 0.9824, 0.595, 0.9876, 0.5894, 0.9831, 0.5951, 0.9792, 0.186, 0.9899, 0.1882, 0.9943, 0.1757, 0.9932, 0.175, 0.9886, 0.1827, 0.9846, 0.186, 0.9899, 0.175, 0.9886, 0.1739, 0.9834, 0.1739, 0.9834, 0.175, 0.9886, 0.1623, 0.987, 0.1639, 0.9825, 0.6023, 0.9842, 0.6011, 0.9885, 0.5864, 0.9868, 0.5897, 0.9826, 0.6038, 0.9795, 0.6023, 0.9842, 0.5897, 0.9826, 0.5941, 0.9779, 0.5941, 0.9779, 0.5897, 0.9826, 0.5794, 0.981, 0.5856, 0.9769, 0.9579, 0.4056, 0.9688, 0.4146, 0.9683, 0.4162, 0.9555, 0.4106, 0.6281, 0.9915, 0.6187, 0.9963, 0.6097, 0.9956, 0.6158, 0.9905, 0.6158, 0.9905, 0.6097, 0.9956, 0.5999, 0.9943, 0.6011, 0.9885, 0.9719, 0.4018, 0.9729, 0.4135, 0.9708, 0.4141, 0.9641, 0.4032, 0.9712, 0.393, 0.9719, 0.4018, 0.9641, 0.4032, 0.9608, 0.3946, 0.9608, 0.3946, 0.9641, 0.4032, 0.9579, 0.4056, 0.9525, 0.3979, 0.9866, 0.4046, 0.9772, 0.4143, 0.9751, 0.4139, 0.98, 0.4026, 0.9802, 0.4641, 0.9762, 0.4721, 0.9695, 0.4702, 0.9714, 0.4614, 0.9714, 0.4614, 0.9695, 0.4702, 0.9615, 0.4694, 0.9607, 0.4606, 0.9648, 0.1746, 0.9748, 0.1654, 0.9769, 0.1657, 0.9713, 0.1766, 0.9737, 0.5417, 0.9784, 0.5336, 0.985, 0.5356, 0.9824, 0.5444, 0.9824, 0.5444, 0.985, 0.5356, 0.9929, 0.5366, 0.9929, 0.5455, 0.9792, 0.4885, 0.9793, 0.4999, 0.9772, 0.5004, 0.9713, 0.4895, 0.9842, 0.5132, 0.9841, 0.5221, 0.9761, 0.5231, 0.9737, 0.5143, 0.9737, 0.5143, 0.9761, 0.5231, 0.9698, 0.525, 0.9652, 0.517, 0.9698, 0.525, 0.98, 0.5343, 0.9795, 0.5358, 0.9672, 0.5296, 0.1882, 0.9943, 0.1791, 0.9993, 0.17, 0.9986, 0.1757, 0.9932, 0.1757, 0.9932, 0.17, 0.9986, 0.1602, 0.9973, 0.161, 0.9912, 0.9558, 0.4158, 0.968, 0.4178, 0.9686, 0.4194, 0.9563, 0.4211, 0.6011, 0.9885, 0.5999, 0.9943, 0.59, 0.9931, 0.5864, 0.9868, 0.9551, 0.1764, 0.9618, 0.17, 0.9648, 0.1746, 0.9601, 0.1826, 0.6144, 0.7699, 0.6134, 0.7688, 0.6119, 0.7683, 0.6105, 0.7685, 0.6131, 0.7646, 0.6132, 0.7648, 0.6135, 0.7651, 0.6139, 0.7653, 0.6145, 0.7653, 0.6148, 0.7653, 0.9076, 0.4582, 0.9101, 0.4574, 0.9117, 0.4594, 0.9101, 0.4574, 0.913, 0.4573, 0.9117, 0.4594, 0.913, 0.4573, 0.9156, 0.458, 0.9117, 0.4594, 0.9076, 0.4582, 0.9074, 0.4303, 0.9087, 0.43, 0.9101, 0.4574, 0.9101, 0.4574, 0.9087, 0.43, 0.9103, 0.4299, 0.913, 0.4573, 0.913, 0.4573, 0.9103, 0.4299, 0.9117, 0.4301, 0.9156, 0.458, 0.7824, 0.437, 0.7973, 0.4385, 0.7158, 0.7715, 0.7153, 0.7715, 0.7002, 0.7461, 0.9162, 0.5702, 0.9136, 0.5705, 0.9123, 0.5684, 0.9136, 0.5705, 0.9106, 0.5704, 0.9123, 0.5684, 0.9106, 0.5704, 0.9081, 0.57, 0.9123, 0.5684, 0.9162, 0.5702, 0.9125, 0.5918, 0.9112, 0.5914, 0.9136, 0.5705, 0.5999, 0.7881, 0.6119, 0.7683, 0.6134, 0.7688, 0.6027, 0.7891, 0.6027, 0.7891, 0.6134, 0.7688, 0.6144, 0.7699, 0.6048, 0.7905, 0.3512, 0.4389, 0.2739, 0.7733, 0.2733, 0.7734, 0.2575, 0.7479, 0.3361, 0.4373, 0.8032, 0.0812, 0.699, 0.426, 0.6984, 0.4259, 0.8026, 0.08111, 0.7692, 0.2246, 0.6892, 0.5018, 0.6886, 0.5016, 0.7687, 0.2244, 0.8717, 0.08949, 0.7967, 0.4351, 0.7961, 0.435, 0.8712, 0.08935, 0.8712, 0.08935, 0.8599, 0.00415, 0.8604, 0.00428, 0.8717, 0.08949, 0.7687, 0.2244, 0.7936, 0.1523, 0.7941, 0.1524, 0.7692, 0.2246, 0.8026, 0.08111, 0.855, 0.007162, 0.8555, 0.007251, 0.8032, 0.0812, 0.8009, 0.071, 0.6999, 0.4099, 0.6994, 0.4098, 0.8004, 0.07086, 0.7802, 0.5149, 0.8237, 0.3214, 0.8243, 0.3216, 0.7807, 0.515, 0.8756, 0.09044, 0.7979, 0.4386, 0.7973, 0.4385, 0.875, 0.09038, 0.875, 0.09038, 0.8637, 0.008298, 0.8643, 0.008352, 0.8756, 0.09044, 0.9246, 0.2578, 0.9246, 0.2083, 0.9251, 0.2083, 0.9251, 0.2579, 0.8004, 0.07086, 0.8513, 0.0019, 0.8517, 0.002019, 0.8009, 0.071, 0.7158, 0.7715, 0.7973, 0.4385, 0.7979, 0.4386, 0.7164, 0.7715, 0.8668, 0.1324, 0.8243, 0.3216, 0.8237, 0.3214, 0.8663, 0.1323, 0.6094, 0.7365, 0.6994, 0.4098, 0.6999, 0.4099, 0.6099, 0.7367, 0.7173, 0.7647, 0.7961, 0.435, 0.7967, 0.4351, 0.7179, 0.7648, 0.6135, 0.7651, 0.6886, 0.5016, 0.6892, 0.5018, 0.6139, 0.7653, 0.6055, 0.7574, 0.6984, 0.4259, 0.699, 0.426, 0.606, 0.7575, 0.4246, 0.08925, 0.3512, 0.4389, 0.3361, 0.4373, 0.4158, 0.08829, 0.8595, 0.007797, 0.8555, 0.007251, 0.8605, 0.00425, 0.796, 0.148, 0.7941, 0.1524, 0.7936, 0.1523, 0.7955, 0.1478, 0.8605, 0.00425, 0.8606, 0.00398, 0.8609, 0.003957, 0.8643, 0.008352, 0.8637, 0.008298, 0.4092, 0.003185, 0.4124, 0.007193, 0.4082, 0.006718, 0.4041, 0.006231, 0.4092, 0.003185, 0.4082, 0.006718, 0.8568, -0.0003757, 0.8568, -0.0006414, 0.8571, -0.0006179, 0.8604, 0.00428, 0.8599, 0.00415, 0.8605, 0.00425, 0.8555, 0.007251, 0.855, 0.007162, 0.8603, 0.00388, 0.8606, 0.00398, 0.8605, 0.00425, 0.8637, 0.008298, 0.8595, 0.007797, 0.8568, -0.0003757, 0.8517, 0.002019, 0.8513, 0.0019, 0.8566, -0.0007737, 0.8568, -0.0006414, 0.8603, 0.00388, 0.8605, 0.003807, 0.8606, 0.00398, 0.8605, 0.003807, 0.8608, 0.003835, 0.8606, 0.00398, 0.8608, 0.003835, 0.8609, 0.003957, 0.8606, 0.00398, 0.8566, -0.0007737, 0.8568, -0.0008208, 0.8568, -0.0006414, 0.8568, -0.0008208, 0.857, -0.0007637, 0.8568, -0.0006414, 0.857, -0.0007637, 0.8571, -0.0006179, 0.8568, -0.0006414, 0.9251, 0.2042, 0.9246, 0.2042, 0.9246, 0.204, 0.9251, 0.204, 0.9251, 0.204, 0.9246, 0.204, 0.9246, 0.2039, 0.9251, 0.2039, 0.7955, 0.1477, 0.796, 0.1478, 0.796, 0.148, 0.7955, 0.1478, 0.9251, 0.2042, 0.9251, 0.2083, 0.9246, 0.2083, 0.9246, 0.2042, 0.9641, 0.5427, 0.9646, 0.5373, 0.984, 0.5451, 0.9835, 0.5468, 0.9855, 0.5207, 0.9781, 0.5227, 0.9669, 0.5127, 0.9689, 0.5121])
me_cube_001.materials.append(mat_material_001)
me_cube_001.use_remesh_preserve_volume = False
me_cube_001.use_remesh_preserve_attributes = False
me_cube_001.use_mirror_vertex_groups = False
me_cube_001.update()

# ---- objects
ob_lamp = bpy.data.objects.new('Lamp', light_lamp)
ob_camera = bpy.data.objects.new('Camera', cam_camera)
ob_cube = bpy.data.objects.new('Cube', me_cube_001)

# ---- transforms, parenting, visibility, modifiers, constraints
ob_lamp.location = (4.076, 1.005, 5.904)
ob_lamp.rotation_euler = (0.6503, 0.05522, 1.866)
ob_lamp.lock_rotations_4d = False
ob_lamp.empty_display_type = 'ARROWS'
ob_lamp.color = (0.0, 0.0, 0.0, 0.0)
ob_lamp.lineart.crease_threshold = 0.0
ob_camera.location = (7.481, -6.508, 5.344)
ob_camera.rotation_euler = (1.109, 0.01082, 0.8149)
ob_camera.lock_rotations_4d = False
ob_camera.empty_display_type = 'ARROWS'
ob_camera.color = (0.0, 0.0, 0.0, 0.0)
ob_camera.display_type = 'WIRE'
ob_camera.lineart.crease_threshold = 0.0
ob_cube.location = (0.004669, 0.1287, -0.02293)
ob_cube.lock_rotations_4d = False
ob_cube.empty_display_type = 'ARROWS'
ob_cube.lineart.crease_threshold = 0.0

# ---- collection membership
col_collection_1.objects.link(ob_lamp)
col_collection_1.objects.link(ob_camera)
col_collection_1.objects.link(ob_cube)

# ---- scene / render settings (as saved in the file)
scene.camera = ob_camera
scene.frame_start = 1; scene.frame_end = 250; scene.frame_set(1)
scene.render.engine = 'BLENDER_EEVEE_NEXT'
scene.render.resolution_percentage = 50
scene.render.dither_intensity = 0.0
scene.cycles.use_denoising = False
scene.cycles.samples = 10
scene.cycles.sampling_pattern = 'TABULATED_SOBOL'
scene.cycles.light_sampling_threshold = 0.0
scene.cycles.use_adaptive_sampling = False
scene.cycles.use_light_tree = False
scene.cycles.blur_glossy = 0.0
scene.cycles.pixel_filter_type = 'GAUSSIAN'
scene.cycles.sample_clamp_indirect = 0.0
scene.view_settings.view_transform = 'Standard'
bpy.context.view_layer.update()
